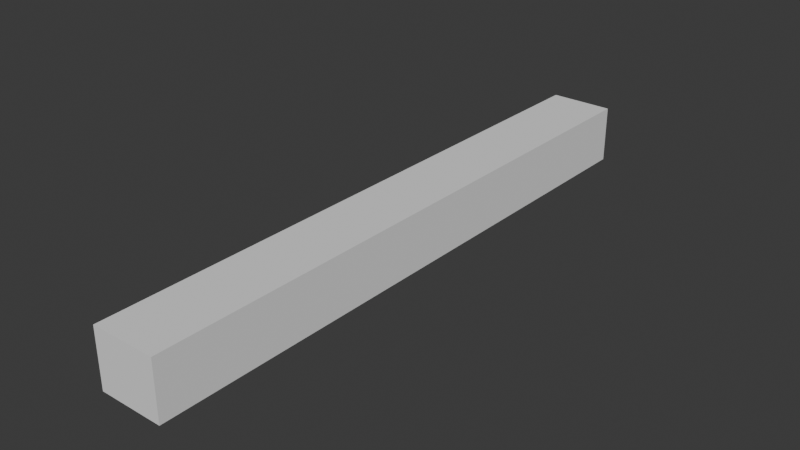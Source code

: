 # Source: SM_Veh_Canoe_Animated.blend  (saved by Blender 4.5.90; exported with 4.5.12 LTS)
import bpy
from mathutils import Matrix  # noqa: F401  (used for matrix-valued properties, if any)

bpy.ops.wm.read_factory_settings(use_empty=True)
scene = bpy.context.scene
scene.name = 'Scene'

# ---- collections
col_sm_veh_canoe_animated = bpy.data.collections.new('SM_Veh_Canoe_Animated'); scene.collection.children.link(col_sm_veh_canoe_animated)
col_sm_veh_outrigger_canoe_01 = bpy.data.collections.new('SM_Veh_Outrigger_Canoe_01'); col_sm_veh_canoe_animated.children.link(col_sm_veh_outrigger_canoe_01)

# ---- materials (node trees are filled in below, after node groups)
mat_polygonnaturebiomestropical_mat_01 = bpy.data.materials.new('PolygonNatureBiomesTropical_Mat_01')

# ---- material node trees

# ---- world
world_world = bpy.data.worlds.new('World'); scene.world = world_world
world_world.use_nodes = True; world_world.node_tree.nodes.clear()
_N = world_world.node_tree.nodes; _L = world_world.node_tree.links
n0 = _N.new('ShaderNodeOutputWorld'); n0.name = 'World Output'; n0.location = (200, 100)
n1 = _N.new('ShaderNodeBackground'); n1.name = 'Background'; n1.location = (-200, 100)
n1.inputs[0].default_value = (0.05088, 0.05088, 0.05088, 1.0)
_L.new(n1.outputs[0], n0.inputs[0])
n0.is_active_output = True
world_world.color = (0.05088, 0.05088, 0.05088)
world_world.sun_shadow_jitter_overblur = 0.0

# ---- meshes
me_cube = bpy.data.meshes.new('Cube')
me_cube.from_pydata([(-1.0, -1.0, -1.0), (-1.0, -1.0, 1.0), (-1.0, 1.0, -1.0), (-1.0, 1.0, 1.0), (1.0, -1.0, -1.0), (1.0, -1.0, 1.0), (1.0, 1.0, -1.0), (1.0, 1.0, 1.0)], [], [(0, 1, 3, 2), (2, 3, 7, 6), (6, 7, 5, 4), (4, 5, 1, 0), (2, 6, 4, 0), (7, 3, 1, 5)])
_uv = me_cube.uv_layers.new(name='UVMap')
_uv.uv.foreach_set('vector', [0.375, 0.0, 0.625, 0.0, 0.625, 0.25, 0.375, 0.25, 0.375, 0.25, 0.625, 0.25, 0.625, 0.5, 0.375, 0.5, 0.375, 0.5, 0.625, 0.5, 0.625, 0.75, 0.375, 0.75, 0.375, 0.75, 0.625, 0.75, 0.625, 1.0, 0.375, 1.0, 0.125, 0.5, 0.375, 0.5, 0.375, 0.75, 0.125, 0.75, 0.625, 0.5, 0.875, 0.5, 0.875, 0.75, 0.625, 0.75])
me_cube.update()
me_mesh_001 = bpy.data.meshes.new('Mesh.001')
me_mesh_001.from_pydata([], [], [])
me_mesh_001.materials.append(None)
me_mesh_001.update()
me_mesh = bpy.data.meshes.new('Mesh')
me_mesh.from_pydata([], [], [])
me_mesh.materials.append(None)
me_mesh.update()

# ---- objects
ob_collision = bpy.data.objects.new('COLLISION', me_cube)
ob_sm_veh_outrigger_canoe_01_canopy_01 = bpy.data.objects.new('SM_Veh_Outrigger_Canoe_01_Canopy_01', me_mesh_001)
ob_sm_veh_outrigger_canoe_01 = bpy.data.objects.new('SM_Veh_Outrigger_Canoe_01', me_mesh)

# ---- transforms, parenting, visibility, modifiers, constraints
ob_collision.location = (0.0, -0.01802, 0.2642)
ob_collision.scale = (-0.3635, 3.421, 0.3264)
ob_collision.display_type = 'BOUNDS'
ob_sm_veh_outrigger_canoe_01_canopy_01.parent = ob_sm_veh_outrigger_canoe_01
ob_sm_veh_outrigger_canoe_01_canopy_01.location = (0.0, 0.0, 0.0)
ob_sm_veh_outrigger_canoe_01_canopy_01.rotation_euler = (1.571, -0.0, 0.0)
ob_sm_veh_outrigger_canoe_01_canopy_01.scale = (0.01, 0.01, 0.01)
ob_sm_veh_outrigger_canoe_01_canopy_01.color = (0.8, 0.8, 0.8, 1.0)
ob_sm_veh_outrigger_canoe_01_canopy_01.material_slots[0].link = 'OBJECT'; ob_sm_veh_outrigger_canoe_01_canopy_01.material_slots[0].material = mat_polygonnaturebiomestropical_mat_01
ob_sm_veh_outrigger_canoe_01.location = (0.0, 0.0, 0.0)
ob_sm_veh_outrigger_canoe_01.color = (0.8, 0.8, 0.8, 1.0)
ob_sm_veh_outrigger_canoe_01.material_slots[0].link = 'OBJECT'; ob_sm_veh_outrigger_canoe_01.material_slots[0].material = mat_polygonnaturebiomestropical_mat_01

# ---- collection membership
col_sm_veh_canoe_animated.objects.link(ob_collision)
col_sm_veh_outrigger_canoe_01.objects.link(ob_sm_veh_outrigger_canoe_01_canopy_01)
col_sm_veh_outrigger_canoe_01.objects.link(ob_sm_veh_outrigger_canoe_01)

# ---- scene / render settings (as saved in the file)
scene.frame_start = 1; scene.frame_end = 250; scene.frame_set(1)
scene.render.engine = 'BLENDER_EEVEE_NEXT'
bpy.context.view_layer.update()

# ---- added for rendering (the .blend has no active camera and no usable light): camera, sun
cam_auto = bpy.data.cameras.new('AutoCamera')
cam_auto.lens = 50.0
cam_auto.sensor_width = 36.0
cam_auto.clip_end = 1000.0
ob_auto_camera = bpy.data.objects.new('AutoCamera', cam_auto)
scene.collection.objects.link(ob_auto_camera)
ob_auto_camera.location = (6.3942, -7.69106, 5.37952)
ob_auto_camera.rotation_euler = (1.09748, -7.21219e-08, 0.694738)
scene.camera = ob_auto_camera
light_auto_sun = bpy.data.lights.new('AutoSun', 'SUN')
light_auto_sun.energy = 3.0
light_auto_sun.angle = 0.0523599
ob_auto_sun = bpy.data.objects.new('AutoSun', light_auto_sun)
scene.collection.objects.link(ob_auto_sun)
ob_auto_sun.rotation_euler = (0.872665, 0.174533, 0.523599)
bpy.context.view_layer.update()
